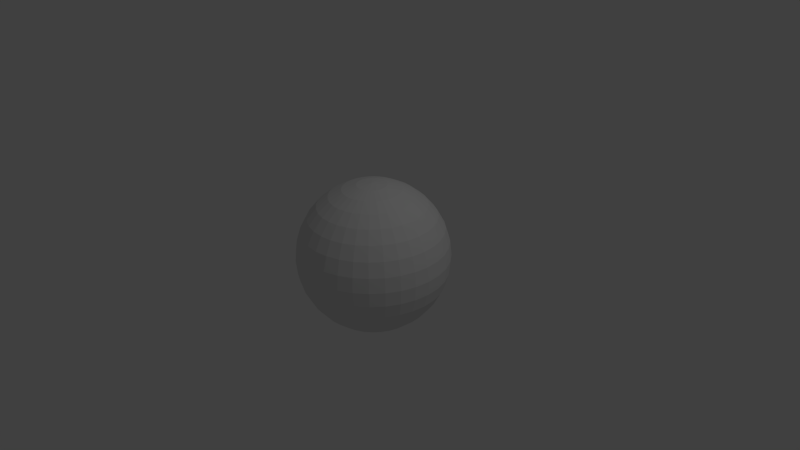 # Source: ball.blend  (saved by Blender 2.76.0; exported with 4.5.12 LTS)
import bpy
from mathutils import Matrix  # noqa: F401  (used for matrix-valued properties, if any)

bpy.ops.wm.read_factory_settings(use_empty=True)
scene = bpy.context.scene
scene.name = 'Scene'

# ---- collections
col_collection_1 = bpy.data.collections.new('Collection 1'); scene.collection.children.link(col_collection_1)

# ---- world
world_world = bpy.data.worlds.new('World'); scene.world = world_world
world_world.color = (0.05088, 0.05088, 0.05088)
world_world.use_sun_shadow = False
world_world.sun_shadow_jitter_overblur = 0.0
world_world.cycles.sampling_method = 'MANUAL'
world_world.cycles.sample_map_resolution = 256

# ---- cameras
cam_camera = bpy.data.cameras.new('Camera')
cam_camera.clip_end = 100.0
cam_camera.lens = 35.0
cam_camera.sensor_width = 32.0
cam_camera.sensor_height = 18.0
cam_camera.ortho_scale = 7.314
cam_camera.dof.focus_distance = 0.0
cam_camera.dof.aperture_fstop = 128.0

# ---- lights
light_lamp = bpy.data.lights.new('Lamp', 'POINT')
light_lamp.transmission_factor = 0.0
light_lamp.cutoff_distance = 30.0
light_lamp.energy = 100.0
light_lamp.shadow_buffer_clip_start = 1.001
light_lamp.shadow_soft_size = 0.1
light_lamp.shadow_maximum_resolution = 0.006
light_lamp.use_absolute_resolution = True
light_lamp.cycles.use_multiple_importance_sampling = False

# ---- meshes
me_sphere = bpy.data.meshes.new('Sphere')
me_sphere.from_pydata([(-0.1951, 0.0, 0.9808), (-0.3827, 0.0, 0.9239), (-0.5556, 0.0, 0.8315), (-0.7071, 0.0, 0.7071), (-0.8315, 0.0, 0.5556), (-0.9239, 0.0, 0.3827), (-0.9808, 0.0, 0.1951), (-1.0, 0.0, 7.55e-08), (-0.9808, 0.0, -0.1951), (-0.9239, 0.0, -0.3827), (-0.8315, 0.0, -0.5556), (-0.7071, 0.0, -0.7071), (-0.5556, 0.0, -0.8315), (-0.3827, 0.0, -0.9239), (-0.1951, 0.0, -0.9808), (3.258e-07, 0.0, -1.0), (-0.1913, 0.03806, 0.9808), (-0.3753, 0.07466, 0.9239), (-0.5449, 0.1084, 0.8315), (-0.6935, 0.1379, 0.7071), (-0.8155, 0.1622, 0.5556), (-0.9061, 0.1802, 0.3827), (-0.9619, 0.1913, 0.1951), (-0.9808, 0.1951, 7.55e-08), (-0.9619, 0.1913, -0.1951), (-0.9061, 0.1802, -0.3827), (-0.8155, 0.1622, -0.5556), (-0.6935, 0.1379, -0.7071), (-0.5449, 0.1084, -0.8315), (-0.3753, 0.07466, -0.9239), (-0.1913, 0.03806, -0.9808), (-0.1802, 0.07466, 0.9808), (-0.3536, 0.1464, 0.9239), (-0.5133, 0.2126, 0.8315), (-0.6533, 0.2706, 0.7071), (-0.7682, 0.3182, 0.5556), (-0.8536, 0.3536, 0.3827), (-0.9061, 0.3753, 0.1951), (-0.9239, 0.3827, 7.55e-08), (-0.9061, 0.3753, -0.1951), (-0.8536, 0.3536, -0.3827), (-0.7682, 0.3182, -0.5556), (-0.6533, 0.2706, -0.7071), (-0.5133, 0.2126, -0.8315), (-0.3536, 0.1464, -0.9239), (-0.1802, 0.07466, -0.9808), (-0.1622, 0.1084, 0.9808), (-0.3182, 0.2126, 0.9239), (-0.4619, 0.3087, 0.8315), (-0.5879, 0.3928, 0.7071), (-0.6913, 0.4619, 0.5556), (-0.7682, 0.5133, 0.3827), (-0.8155, 0.5449, 0.1951), (-0.8315, 0.5556, 7.55e-08), (-0.8155, 0.5449, -0.1951), (-0.7682, 0.5133, -0.3827), (-0.6913, 0.4619, -0.5556), (-0.5879, 0.3928, -0.7071), (-0.4619, 0.3087, -0.8315), (-0.3182, 0.2126, -0.9239), (-0.1622, 0.1084, -0.9808), (-0.1379, 0.1379, 0.9808), (-0.2706, 0.2706, 0.9239), (-0.3928, 0.3928, 0.8315), (-0.5, 0.5, 0.7071), (-0.5879, 0.5879, 0.5556), (-0.6533, 0.6533, 0.3827), (-0.6935, 0.6935, 0.1951), (-0.7071, 0.7071, 7.55e-08), (-0.6935, 0.6935, -0.1951), (-0.6533, 0.6533, -0.3827), (-0.5879, 0.5879, -0.5556), (-0.5, 0.5, -0.7071), (-0.3928, 0.3928, -0.8315), (-0.2706, 0.2706, -0.9239), (-0.1379, 0.1379, -0.9808), (-0.1084, 0.1622, 0.9808), (-0.2126, 0.3182, 0.9239), (-0.3087, 0.4619, 0.8315), (-0.3928, 0.5879, 0.7071), (-0.4619, 0.6913, 0.5556), (-0.5133, 0.7682, 0.3827), (-0.5449, 0.8155, 0.1951), (-0.5556, 0.8315, 7.55e-08), (-0.5449, 0.8155, -0.1951), (-0.5133, 0.7682, -0.3827), (-0.4619, 0.6913, -0.5556), (-0.3928, 0.5879, -0.7071), (-0.3087, 0.4619, -0.8315), (-0.2126, 0.3182, -0.9239), (-0.1084, 0.1622, -0.9808), (-0.07466, 0.1802, 0.9808), (-0.1464, 0.3536, 0.9239), (-0.2126, 0.5133, 0.8315), (-0.2706, 0.6533, 0.7071), (-0.3182, 0.7682, 0.5556), (-0.3536, 0.8536, 0.3827), (-0.3753, 0.9061, 0.1951), (-0.3827, 0.9239, 7.55e-08), (-0.3753, 0.9061, -0.1951), (-0.3536, 0.8536, -0.3827), (-0.3182, 0.7682, -0.5556), (-0.2706, 0.6533, -0.7071), (-0.2126, 0.5133, -0.8315), (-0.1464, 0.3536, -0.9239), (-0.07466, 0.1802, -0.9808), (-0.03806, 0.1913, 0.9808), (-0.07466, 0.3753, 0.9239), (-0.1084, 0.5449, 0.8315), (-0.1379, 0.6935, 0.7071), (-0.1622, 0.8155, 0.5556), (-0.1802, 0.9061, 0.3827), (-0.1913, 0.9619, 0.1951), (-0.1951, 0.9808, 7.55e-08), (-0.1913, 0.9619, -0.1951), (-0.1802, 0.9061, -0.3827), (-0.1622, 0.8155, -0.5556), (-0.1379, 0.6935, -0.7071), (-0.1084, 0.5449, -0.8315), (-0.07466, 0.3753, -0.9239), (-0.03806, 0.1913, -0.9808), (3.266e-07, 0.1951, 0.9808), (3.192e-07, 0.3827, 0.9239), (3.117e-07, 0.5556, 0.8315), (3.192e-07, 0.7071, 0.7071), (3.341e-07, 0.8315, 0.5556), (2.745e-07, 0.9239, 0.3827), (3.937e-07, 0.9808, 0.1951), (3.788e-07, 1.0, 7.55e-08), (3.937e-07, 0.9808, -0.1951), (2.298e-07, 0.9239, -0.3827), (3.341e-07, 0.8315, -0.5556), (3.192e-07, 0.7071, -0.7071), (3.415e-07, 0.5556, -0.8315), (3.043e-07, 0.3827, -0.9239), (3.08e-07, 0.1951, -0.9808), (0.03806, 0.1913, 0.9808), (0.07466, 0.3753, 0.9239), (0.1084, 0.5449, 0.8315), (0.138, 0.6935, 0.7071), (0.1622, 0.8155, 0.5556), (0.1802, 0.9061, 0.3827), (0.1913, 0.9619, 0.1951), (0.1951, 0.9808, 7.55e-08), (0.1913, 0.9619, -0.1951), (0.1802, 0.9061, -0.3827), (0.1622, 0.8155, -0.5556), (0.138, 0.6935, -0.7071), (0.1084, 0.5449, -0.8315), (0.07466, 0.3753, -0.9239), (0.03806, 0.1913, -0.9808), (0.07466, 0.1802, 0.9808), (0.1464, 0.3536, 0.9239), (0.2126, 0.5133, 0.8315), (0.2706, 0.6533, 0.7071), (0.3182, 0.7682, 0.5556), (0.3536, 0.8536, 0.3827), (0.3753, 0.9061, 0.1951), (0.3827, 0.9239, 7.55e-08), (0.3753, 0.9061, -0.1951), (0.3536, 0.8536, -0.3827), (0.3182, 0.7682, -0.5556), (0.2706, 0.6533, -0.7071), (0.2126, 0.5133, -0.8315), (0.1464, 0.3536, -0.9239), (0.07466, 0.1802, -0.9808), (0.1084, 0.1622, 0.9808), (0.2126, 0.3182, 0.9239), (0.3087, 0.4619, 0.8315), (0.3928, 0.5879, 0.7071), (0.4619, 0.6913, 0.5556), (0.5133, 0.7682, 0.3827), (0.5449, 0.8155, 0.1951), (0.5556, 0.8315, 7.55e-08), (0.5449, 0.8155, -0.1951), (0.5133, 0.7682, -0.3827), (0.4619, 0.6913, -0.5556), (0.3928, 0.5879, -0.7071), (0.3087, 0.4619, -0.8315), (0.2126, 0.3182, -0.9239), (0.1084, 0.1622, -0.9808), (0.138, 0.1379, 0.9808), (0.2706, 0.2706, 0.9239), (0.3928, 0.3928, 0.8315), (0.5, 0.5, 0.7071), (0.5879, 0.5879, 0.5556), (0.6533, 0.6533, 0.3827), (0.6935, 0.6935, 0.1951), (0.7071, 0.7071, 7.55e-08), (0.6935, 0.6935, -0.1951), (0.6533, 0.6533, -0.3827), (0.5879, 0.5879, -0.5556), (0.5, 0.5, -0.7071), (0.3928, 0.3928, -0.8315), (0.2706, 0.2706, -0.9239), (0.138, 0.1379, -0.9808), (0.1622, 0.1084, 0.9808), (0.3182, 0.2126, 0.9239), (0.4619, 0.3087, 0.8315), (0.5879, 0.3928, 0.7071), (0.6913, 0.4619, 0.5556), (0.7682, 0.5133, 0.3827), (0.8155, 0.5449, 0.1951), (0.8315, 0.5556, 7.55e-08), (0.8155, 0.5449, -0.1951), (0.7682, 0.5133, -0.3827), (0.6913, 0.4619, -0.5556), (0.5879, 0.3928, -0.7071), (0.4619, 0.3087, -0.8315), (0.3182, 0.2126, -0.9239), (0.1622, 0.1084, -0.9808), (0.1802, 0.07466, 0.9808), (0.3536, 0.1464, 0.9239), (0.5133, 0.2126, 0.8315), (0.6533, 0.2706, 0.7071), (0.7682, 0.3182, 0.5556), (0.8536, 0.3536, 0.3827), (0.9061, 0.3753, 0.1951), (0.9239, 0.3827, 7.55e-08), (0.9061, 0.3753, -0.1951), (0.8536, 0.3536, -0.3827), (0.7682, 0.3182, -0.5556), (0.6533, 0.2706, -0.7071), (0.5133, 0.2126, -0.8315), (0.3536, 0.1464, -0.9239), (0.1802, 0.07466, -0.9808), (0.1913, 0.03806, 0.9808), (0.3753, 0.07466, 0.9239), (0.5449, 0.1084, 0.8315), (0.6935, 0.1379, 0.7071), (0.8155, 0.1622, 0.5556), (0.9061, 0.1802, 0.3827), (0.9619, 0.1913, 0.1951), (0.9808, 0.1951, 7.55e-08), (0.9619, 0.1913, -0.1951), (0.9061, 0.1802, -0.3827), (0.8155, 0.1622, -0.5556), (0.6935, 0.1379, -0.7071), (0.5449, 0.1084, -0.8315), (0.3753, 0.07466, -0.9239), (0.1913, 0.03806, -0.9808), (0.1951, -7.212e-09, 0.9808), (0.3827, 4.122e-08, 0.9239), (0.5556, 2.632e-08, 0.8315), (0.7071, -2.584e-08, 0.7071), (0.8315, -8.544e-08, 0.5556), (0.9239, 6.357e-08, 0.3827), (0.9808, -8.544e-08, 0.1951), (1.0, -1.003e-07, 7.55e-08), (0.9808, -8.544e-08, -0.1951), (0.9239, 6.357e-08, -0.3827), (0.8315, -8.544e-08, -0.5556), (0.7071, -2.584e-08, -0.7071), (0.5556, -1.094e-08, -0.8315), (0.3827, 3.964e-09, -0.9239), (0.1951, 3.964e-09, -0.9808), (0.1913, -0.03806, 0.9808), (0.3753, -0.07466, 0.9239), (0.5449, -0.1084, 0.8315), (0.6935, -0.1379, 0.7071), (0.8155, -0.1622, 0.5556), (0.9061, -0.1802, 0.3827), (0.9619, -0.1913, 0.1951), (0.9808, -0.1951, 7.55e-08), (0.9619, -0.1913, -0.1951), (0.9061, -0.1802, -0.3827), (0.8155, -0.1622, -0.5556), (0.6935, -0.1379, -0.7071), (0.5449, -0.1084, -0.8315), (0.3753, -0.07466, -0.9239), (0.1913, -0.03806, -0.9808), (0.1802, -0.07466, 0.9808), (0.3536, -0.1464, 0.9239), (0.5133, -0.2126, 0.8315), (0.6533, -0.2706, 0.7071), (0.7682, -0.3182, 0.5556), (0.8536, -0.3536, 0.3827), (0.9061, -0.3753, 0.1951), (0.9239, -0.3827, 7.55e-08), (0.9061, -0.3753, -0.1951), (0.8536, -0.3536, -0.3827), (0.7682, -0.3182, -0.5556), (0.6533, -0.2706, -0.7071), (0.5133, -0.2126, -0.8315), (0.3536, -0.1464, -0.9239), (0.1802, -0.07466, -0.9808), (0.1622, -0.1084, 0.9808), (0.3182, -0.2126, 0.9239), (0.4619, -0.3087, 0.8315), (0.5879, -0.3928, 0.7071), (0.6913, -0.4619, 0.5556), (0.7682, -0.5133, 0.3827), (0.8155, -0.5449, 0.1951), (0.8315, -0.5556, 7.55e-08), (0.8155, -0.5449, -0.1951), (0.7682, -0.5133, -0.3827), (0.6913, -0.4619, -0.5556), (0.5879, -0.3928, -0.7071), (0.4619, -0.3087, -0.8315), (0.3182, -0.2126, -0.9239), (0.1622, -0.1084, -0.9808), (0.138, -0.1379, 0.9808), (0.2706, -0.2706, 0.9239), (0.3928, -0.3928, 0.8315), (0.5, -0.5, 0.7071), (0.5879, -0.5879, 0.5556), (0.6533, -0.6533, 0.3827), (0.6935, -0.6935, 0.1951), (0.7071, -0.7071, 7.55e-08), (0.6935, -0.6935, -0.1951), (0.6533, -0.6533, -0.3827), (0.5879, -0.5879, -0.5556), (0.5, -0.5, -0.7071), (0.3928, -0.3928, -0.8315), (0.2706, -0.2706, -0.9239), (0.1379, -0.1379, -0.9808), (0.1084, -0.1622, 0.9808), (0.2126, -0.3182, 0.9239), (0.3087, -0.4619, 0.8315), (0.3928, -0.5879, 0.7071), (0.4619, -0.6913, 0.5556), (0.5133, -0.7682, 0.3827), (0.5449, -0.8155, 0.1951), (0.5556, -0.8315, 7.55e-08), (0.5449, -0.8155, -0.1951), (0.5133, -0.7682, -0.3827), (0.4619, -0.6913, -0.5556), (0.3928, -0.5879, -0.7071), (0.3087, -0.4619, -0.8315), (0.2126, -0.3182, -0.9239), (0.1084, -0.1622, -0.9808), (0.07466, -0.1802, 0.9808), (0.1464, -0.3536, 0.9239), (0.2126, -0.5133, 0.8315), (0.2706, -0.6533, 0.7071), (0.3182, -0.7682, 0.5556), (0.3536, -0.8536, 0.3827), (0.3753, -0.9061, 0.1951), (0.3827, -0.9239, 7.55e-08), (0.3753, -0.9061, -0.1951), (0.3536, -0.8536, -0.3827), (0.3182, -0.7682, -0.5556), (0.2706, -0.6533, -0.7071), (0.2126, -0.5133, -0.8315), (0.1464, -0.3536, -0.9239), (0.07466, -0.1802, -0.9808), (0.03806, -0.1913, 0.9808), (0.07466, -0.3753, 0.9239), (0.1084, -0.5449, 0.8315), (0.1379, -0.6935, 0.7071), (0.1622, -0.8155, 0.5556), (0.1802, -0.9061, 0.3827), (0.1913, -0.9619, 0.1951), (0.1951, -0.9808, 7.55e-08), (0.1913, -0.9619, -0.1951), (0.1802, -0.9061, -0.3827), (0.1622, -0.8155, -0.5556), (0.1379, -0.6935, -0.7071), (0.1084, -0.5449, -0.8315), (0.07466, -0.3753, -0.9239), (0.03806, -0.1913, -0.9808), (3.117e-07, -0.1951, 0.9808), (2.819e-07, -0.3827, 0.9239), (2.819e-07, -0.5556, 0.8315), (1.851e-07, -0.7071, 0.7071), (1.404e-07, -0.8315, 0.5556), (3.192e-07, -0.9239, 0.3827), (9.567e-08, -0.9808, 0.1951), (1.404e-07, -1.0, 7.55e-08), (9.567e-08, -0.9808, -0.1951), (3.192e-07, -0.9239, -0.3827), (1.404e-07, -0.8315, -0.5556), (1.851e-07, -0.7071, -0.7071), (2.596e-07, -0.5556, -0.8315), (2.521e-07, -0.3827, -0.9239), (3.155e-07, -0.1951, -0.9808), (-0.03806, -0.1913, 0.9808), (-0.07466, -0.3753, 0.9239), (-0.1084, -0.5449, 0.8315), (-0.1379, -0.6935, 0.7071), (-0.1622, -0.8155, 0.5556), (-0.1802, -0.9061, 0.3827), (-0.1913, -0.9619, 0.1951), (-0.1951, -0.9808, 7.55e-08), (-0.1913, -0.9619, -0.1951), (-0.1802, -0.9061, -0.3827), (-0.1622, -0.8155, -0.5556), (-0.1379, -0.6935, -0.7071), (-0.1084, -0.5449, -0.8315), (-0.07466, -0.3753, -0.9239), (-0.03806, -0.1913, -0.9808), (2.011e-07, -3.01e-07, 1.0), (-0.07466, -0.1802, 0.9808), (-0.1464, -0.3536, 0.9239), (-0.2126, -0.5133, 0.8315), (-0.2706, -0.6533, 0.7071), (-0.3182, -0.7682, 0.5556), (-0.3536, -0.8536, 0.3827), (-0.3753, -0.9061, 0.1951), (-0.3827, -0.9239, 7.55e-08), (-0.3753, -0.9061, -0.1951), (-0.3536, -0.8536, -0.3827), (-0.3182, -0.7682, -0.5556), (-0.2706, -0.6533, -0.7071), (-0.2126, -0.5133, -0.8315), (-0.1464, -0.3536, -0.9239), (-0.07466, -0.1802, -0.9808), (-0.1084, -0.1622, 0.9808), (-0.2126, -0.3182, 0.9239), (-0.3087, -0.4619, 0.8315), (-0.3928, -0.5879, 0.7071), (-0.4619, -0.6913, 0.5556), (-0.5133, -0.7682, 0.3827), (-0.5449, -0.8155, 0.1951), (-0.5556, -0.8315, 7.55e-08), (-0.5449, -0.8155, -0.1951), (-0.5133, -0.7682, -0.3827), (-0.4619, -0.6913, -0.5556), (-0.3928, -0.5879, -0.7071), (-0.3087, -0.4619, -0.8315), (-0.2126, -0.3182, -0.9239), (-0.1084, -0.1622, -0.9808), (-0.1379, -0.1379, 0.9808), (-0.2706, -0.2706, 0.9239), (-0.3928, -0.3928, 0.8315), (-0.5, -0.5, 0.7071), (-0.5879, -0.5879, 0.5556), (-0.6533, -0.6533, 0.3827), (-0.6935, -0.6935, 0.1951), (-0.7071, -0.7071, 7.55e-08), (-0.6935, -0.6935, -0.1951), (-0.6533, -0.6533, -0.3827), (-0.5879, -0.5879, -0.5556), (-0.5, -0.5, -0.7071), (-0.3928, -0.3928, -0.8315), (-0.2706, -0.2706, -0.9239), (-0.1379, -0.1379, -0.9808), (-0.1622, -0.1084, 0.9808), (-0.3182, -0.2126, 0.9239), (-0.4619, -0.3087, 0.8315), (-0.5879, -0.3928, 0.7071), (-0.6913, -0.4619, 0.5556), (-0.7682, -0.5133, 0.3827), (-0.8155, -0.5449, 0.1951), (-0.8315, -0.5556, 7.55e-08), (-0.8155, -0.5449, -0.1951), (-0.7682, -0.5133, -0.3827), (-0.6913, -0.4619, -0.5556), (-0.5879, -0.3928, -0.7071), (-0.4619, -0.3087, -0.8315), (-0.3182, -0.2126, -0.9239), (-0.1622, -0.1084, -0.9808), (-0.1802, -0.07466, 0.9808), (-0.3536, -0.1464, 0.9239), (-0.5133, -0.2126, 0.8315), (-0.6533, -0.2706, 0.7071), (-0.7682, -0.3182, 0.5556), (-0.8536, -0.3536, 0.3827), (-0.9061, -0.3753, 0.1951), (-0.9239, -0.3827, 7.55e-08), (-0.9061, -0.3753, -0.1951), (-0.8536, -0.3536, -0.3827), (-0.7682, -0.3182, -0.5556), (-0.6533, -0.2706, -0.7071), (-0.5133, -0.2126, -0.8315), (-0.3536, -0.1464, -0.9239), (-0.1802, -0.07466, -0.9808), (-0.1913, -0.03806, 0.9808), (-0.3753, -0.07466, 0.9239), (-0.5449, -0.1084, 0.8315), (-0.6935, -0.1379, 0.7071), (-0.8155, -0.1622, 0.5556), (-0.9061, -0.1802, 0.3827), (-0.9619, -0.1913, 0.1951), (-0.9808, -0.1951, 7.55e-08), (-0.9619, -0.1913, -0.1951), (-0.9061, -0.1802, -0.3827), (-0.8155, -0.1622, -0.5556), (-0.6935, -0.1379, -0.7071), (-0.5449, -0.1084, -0.8315), (-0.3753, -0.07466, -0.9239), (-0.1913, -0.03806, -0.9808)], [], [(12, 11, 27, 28), (5, 4, 20, 21), (13, 12, 28, 29), (6, 5, 21, 22), (14, 13, 29, 30), (7, 6, 22, 23), (8, 7, 23, 24), (1, 0, 16, 17), (9, 8, 24, 25), (2, 1, 17, 18), (10, 9, 25, 26), (3, 2, 18, 19), (11, 10, 26, 27), (4, 3, 19, 20), (27, 26, 41, 42), (20, 19, 34, 35), (28, 27, 42, 43), (21, 20, 35, 36), (29, 28, 43, 44), (22, 21, 36, 37), (30, 29, 44, 45), (23, 22, 37, 38), (24, 23, 38, 39), (17, 16, 31, 32), (25, 24, 39, 40), (18, 17, 32, 33), (26, 25, 40, 41), (19, 18, 33, 34), (39, 38, 53, 54), (32, 31, 46, 47), (40, 39, 54, 55), (33, 32, 47, 48), (41, 40, 55, 56), (34, 33, 48, 49), (42, 41, 56, 57), (35, 34, 49, 50), (43, 42, 57, 58), (36, 35, 50, 51), (44, 43, 58, 59), (37, 36, 51, 52), (45, 44, 59, 60), (38, 37, 52, 53), (50, 49, 64, 65), (58, 57, 72, 73), (51, 50, 65, 66), (59, 58, 73, 74), (52, 51, 66, 67), (60, 59, 74, 75), (53, 52, 67, 68), (54, 53, 68, 69), (47, 46, 61, 62), (55, 54, 69, 70), (48, 47, 62, 63), (56, 55, 70, 71), (49, 48, 63, 64), (57, 56, 71, 72), (69, 68, 83, 84), (62, 61, 76, 77), (70, 69, 84, 85), (63, 62, 77, 78), (71, 70, 85, 86), (64, 63, 78, 79), (72, 71, 86, 87), (65, 64, 79, 80), (73, 72, 87, 88), (66, 65, 80, 81), (74, 73, 88, 89), (67, 66, 81, 82), (75, 74, 89, 90), (68, 67, 82, 83), (88, 87, 102, 103), (81, 80, 95, 96), (89, 88, 103, 104), (82, 81, 96, 97), (90, 89, 104, 105), (83, 82, 97, 98), (84, 83, 98, 99), (77, 76, 91, 92), (85, 84, 99, 100), (78, 77, 92, 93), (86, 85, 100, 101), (79, 78, 93, 94), (87, 86, 101, 102), (80, 79, 94, 95), (92, 91, 106, 107), (100, 99, 114, 115), (93, 92, 107, 108), (101, 100, 115, 116), (94, 93, 108, 109), (102, 101, 116, 117), (95, 94, 109, 110), (103, 102, 117, 118), (96, 95, 110, 111), (104, 103, 118, 119), (97, 96, 111, 112), (105, 104, 119, 120), (98, 97, 112, 113), (99, 98, 113, 114), (111, 110, 125, 126), (119, 118, 133, 134), (112, 111, 126, 127), (120, 119, 134, 135), (113, 112, 127, 128), (114, 113, 128, 129), (107, 106, 121, 122), (115, 114, 129, 130), (108, 107, 122, 123), (116, 115, 130, 131), (109, 108, 123, 124), (117, 116, 131, 132), (110, 109, 124, 125), (118, 117, 132, 133), (130, 129, 144, 145), (123, 122, 137, 138), (131, 130, 145, 146), (124, 123, 138, 139), (132, 131, 146, 147), (125, 124, 139, 140), (133, 132, 147, 148), (126, 125, 140, 141), (134, 133, 148, 149), (127, 126, 141, 142), (135, 134, 149, 150), (128, 127, 142, 143), (129, 128, 143, 144), (122, 121, 136, 137), (149, 148, 163, 164), (142, 141, 156, 157), (150, 149, 164, 165), (143, 142, 157, 158), (144, 143, 158, 159), (137, 136, 151, 152), (145, 144, 159, 160), (138, 137, 152, 153), (146, 145, 160, 161), (139, 138, 153, 154), (147, 146, 161, 162), (140, 139, 154, 155), (148, 147, 162, 163), (141, 140, 155, 156), (161, 160, 175, 176), (154, 153, 168, 169), (162, 161, 176, 177), (155, 154, 169, 170), (163, 162, 177, 178), (156, 155, 170, 171), (164, 163, 178, 179), (157, 156, 171, 172), (165, 164, 179, 180), (158, 157, 172, 173), (159, 158, 173, 174), (152, 151, 166, 167), (160, 159, 174, 175), (153, 152, 167, 168), (180, 179, 194, 195), (173, 172, 187, 188), (174, 173, 188, 189), (167, 166, 181, 182), (175, 174, 189, 190), (168, 167, 182, 183), (176, 175, 190, 191), (169, 168, 183, 184), (177, 176, 191, 192), (170, 169, 184, 185), (178, 177, 192, 193), (171, 170, 185, 186), (179, 178, 193, 194), (172, 171, 186, 187), (184, 183, 198, 199), (192, 191, 206, 207), (185, 184, 199, 200), (193, 192, 207, 208), (186, 185, 200, 201), (194, 193, 208, 209), (187, 186, 201, 202), (195, 194, 209, 210), (188, 187, 202, 203), (189, 188, 203, 204), (182, 181, 196, 197), (190, 189, 204, 205), (183, 182, 197, 198), (191, 190, 205, 206), (203, 202, 217, 218), (204, 203, 218, 219), (197, 196, 211, 212), (205, 204, 219, 220), (198, 197, 212, 213), (206, 205, 220, 221), (199, 198, 213, 214), (207, 206, 221, 222), (200, 199, 214, 215), (208, 207, 222, 223), (201, 200, 215, 216), (209, 208, 223, 224), (202, 201, 216, 217), (210, 209, 224, 225), (222, 221, 236, 237), (215, 214, 229, 230), (223, 222, 237, 238), (216, 215, 230, 231), (224, 223, 238, 239), (217, 216, 231, 232), (225, 224, 239, 240), (218, 217, 232, 233), (219, 218, 233, 234), (212, 211, 226, 227), (220, 219, 234, 235), (213, 212, 227, 228), (221, 220, 235, 236), (214, 213, 228, 229), (234, 233, 248, 249), (227, 226, 241, 242), (235, 234, 249, 250), (228, 227, 242, 243), (236, 235, 250, 251), (229, 228, 243, 244), (237, 236, 251, 252), (230, 229, 244, 245), (238, 237, 252, 253), (231, 230, 245, 246), (239, 238, 253, 254), (232, 231, 246, 247), (240, 239, 254, 255), (233, 232, 247, 248), (245, 244, 259, 260), (253, 252, 267, 268), (246, 245, 260, 261), (254, 253, 268, 269), (247, 246, 261, 262), (255, 254, 269, 270), (248, 247, 262, 263), (249, 248, 263, 264), (242, 241, 256, 257), (250, 249, 264, 265), (243, 242, 257, 258), (251, 250, 265, 266), (244, 243, 258, 259), (252, 251, 266, 267), (264, 263, 278, 279), (257, 256, 271, 272), (265, 264, 279, 280), (258, 257, 272, 273), (266, 265, 280, 281), (259, 258, 273, 274), (267, 266, 281, 282), (260, 259, 274, 275), (268, 267, 282, 283), (261, 260, 275, 276), (269, 268, 283, 284), (262, 261, 276, 277), (270, 269, 284, 285), (263, 262, 277, 278), (283, 282, 297, 298), (276, 275, 290, 291), (284, 283, 298, 299), (277, 276, 291, 292), (285, 284, 299, 300), (278, 277, 292, 293), (279, 278, 293, 294), (272, 271, 286, 287), (280, 279, 294, 295), (273, 272, 287, 288), (281, 280, 295, 296), (274, 273, 288, 289), (282, 281, 296, 297), (275, 274, 289, 290), (295, 294, 309, 310), (288, 287, 302, 303), (296, 295, 310, 311), (289, 288, 303, 304), (297, 296, 311, 312), (290, 289, 304, 305), (298, 297, 312, 313), (291, 290, 305, 306), (299, 298, 313, 314), (292, 291, 306, 307), (300, 299, 314, 315), (293, 292, 307, 308), (294, 293, 308, 309), (287, 286, 301, 302), (314, 313, 328, 329), (307, 306, 321, 322), (315, 314, 329, 330), (308, 307, 322, 323), (309, 308, 323, 324), (302, 301, 316, 317), (310, 309, 324, 325), (303, 302, 317, 318), (311, 310, 325, 326), (304, 303, 318, 319), (312, 311, 326, 327), (305, 304, 319, 320), (313, 312, 327, 328), (306, 305, 320, 321), (318, 317, 332, 333), (326, 325, 340, 341), (319, 318, 333, 334), (327, 326, 341, 342), (320, 319, 334, 335), (328, 327, 342, 343), (321, 320, 335, 336), (329, 328, 343, 344), (322, 321, 336, 337), (330, 329, 344, 345), (323, 322, 337, 338), (324, 323, 338, 339), (317, 316, 331, 332), (325, 324, 339, 340), (337, 336, 351, 352), (345, 344, 359, 360), (338, 337, 352, 353), (339, 338, 353, 354), (332, 331, 346, 347), (340, 339, 354, 355), (333, 332, 347, 348), (341, 340, 355, 356), (334, 333, 348, 349), (342, 341, 356, 357), (335, 334, 349, 350), (343, 342, 357, 358), (336, 335, 350, 351), (344, 343, 358, 359), (356, 355, 370, 371), (349, 348, 363, 364), (357, 356, 371, 372), (350, 349, 364, 365), (358, 357, 372, 373), (351, 350, 365, 366), (359, 358, 373, 374), (352, 351, 366, 367), (360, 359, 374, 375), (353, 352, 367, 368), (354, 353, 368, 369), (347, 346, 361, 362), (355, 354, 369, 370), (348, 347, 362, 363), (375, 374, 389, 390), (368, 367, 382, 383), (369, 368, 383, 384), (362, 361, 376, 377), (370, 369, 384, 385), (363, 362, 377, 378), (371, 370, 385, 386), (364, 363, 378, 379), (372, 371, 386, 387), (365, 364, 379, 380), (373, 372, 387, 388), (366, 365, 380, 381), (374, 373, 388, 389), (367, 366, 381, 382), (379, 378, 394, 395), (387, 386, 402, 403), (380, 379, 395, 396), (388, 387, 403, 404), (381, 380, 396, 397), (389, 388, 404, 405), (382, 381, 397, 398), (390, 389, 405, 406), (383, 382, 398, 399), (384, 383, 399, 400), (377, 376, 392, 393), (385, 384, 400, 401), (378, 377, 393, 394), (386, 385, 401, 402), (399, 398, 413, 414), (400, 399, 414, 415), (393, 392, 407, 408), (401, 400, 415, 416), (394, 393, 408, 409), (402, 401, 416, 417), (395, 394, 409, 410), (403, 402, 417, 418), (396, 395, 410, 411), (404, 403, 418, 419), (397, 396, 411, 412), (405, 404, 419, 420), (398, 397, 412, 413), (406, 405, 420, 421), (418, 417, 432, 433), (411, 410, 425, 426), (419, 418, 433, 434), (412, 411, 426, 427), (420, 419, 434, 435), (413, 412, 427, 428), (421, 420, 435, 436), (414, 413, 428, 429), (415, 414, 429, 430), (408, 407, 422, 423), (416, 415, 430, 431), (409, 408, 423, 424), (417, 416, 431, 432), (410, 409, 424, 425), (430, 429, 444, 445), (423, 422, 437, 438), (431, 430, 445, 446), (424, 423, 438, 439), (432, 431, 446, 447), (425, 424, 439, 440), (433, 432, 447, 448), (426, 425, 440, 441), (434, 433, 448, 449), (427, 426, 441, 442), (435, 434, 449, 450), (428, 427, 442, 443), (436, 435, 450, 451), (429, 428, 443, 444), (449, 448, 463, 464), (442, 441, 456, 457), (450, 449, 464, 465), (443, 442, 457, 458), (451, 450, 465, 466), (444, 443, 458, 459), (445, 444, 459, 460), (438, 437, 452, 453), (446, 445, 460, 461), (439, 438, 453, 454), (447, 446, 461, 462), (440, 439, 454, 455), (448, 447, 462, 463), (441, 440, 455, 456), (453, 452, 467, 468), (461, 460, 475, 476), (454, 453, 468, 469), (462, 461, 476, 477), (455, 454, 469, 470), (463, 462, 477, 478), (456, 455, 470, 471), (464, 463, 478, 479), (457, 456, 471, 472), (465, 464, 479, 480), (458, 457, 472, 473), (466, 465, 480, 481), (459, 458, 473, 474), (460, 459, 474, 475), (0, 391, 16), (15, 14, 30), (16, 391, 31), (15, 30, 45), (31, 391, 46), (15, 45, 60), (46, 391, 61), (15, 60, 75), (61, 391, 76), (15, 75, 90), (76, 391, 91), (15, 90, 105), (91, 391, 106), (15, 105, 120), (106, 391, 121), (15, 120, 135), (121, 391, 136), (15, 135, 150), (136, 391, 151), (15, 150, 165), (151, 391, 166), (15, 165, 180), (166, 391, 181), (15, 180, 195), (181, 391, 196), (15, 195, 210), (196, 391, 211), (15, 210, 225), (211, 391, 226), (15, 225, 240), (226, 391, 241), (15, 240, 255), (241, 391, 256), (15, 255, 270), (256, 391, 271), (15, 270, 285), (271, 391, 286), (15, 285, 300), (286, 391, 301), (15, 300, 315), (301, 391, 316), (15, 315, 330), (316, 391, 331), (15, 330, 345), (331, 391, 346), (15, 345, 360), (346, 391, 361), (15, 360, 375), (361, 391, 376), (15, 375, 390), (376, 391, 392), (15, 390, 406), (392, 391, 407), (15, 406, 421), (407, 391, 422), (15, 421, 436), (15, 436, 451), (422, 391, 437), (437, 391, 452), (15, 451, 466), (452, 391, 467), (15, 466, 481), (472, 471, 4, 5), (480, 479, 12, 13), (473, 472, 5, 6), (481, 480, 13, 14), (474, 473, 6, 7), (467, 391, 0), (15, 481, 14), (475, 474, 7, 8), (468, 467, 0, 1), (476, 475, 8, 9), (469, 468, 1, 2), (477, 476, 9, 10), (470, 469, 2, 3), (478, 477, 10, 11), (471, 470, 3, 4), (479, 478, 11, 12)])
_uv = me_sphere.uv_layers.new(name='UVMap')
_uv.uv.foreach_set('vector', [0.2373, 0.2924, 0.2009, 0.29, 0.2061, 0.2732, 0.241, 0.28, 0.5491, 0.7967, 0.5067, 0.7885, 0.5132, 0.7666, 0.5571, 0.7693, 0.2715, 0.2945, 0.2373, 0.2924, 0.241, 0.28, 0.274, 0.2864, 0.597, 0.8058, 0.5491, 0.7967, 0.5571, 0.7693, 0.6071, 0.7725, 0.3046, 0.2965, 0.2715, 0.2945, 0.274, 0.2864, 0.3058, 0.2924, 0.6541, 0.8166, 0.597, 0.8058, 0.6071, 0.7725, 0.6662, 0.7762, 0.06615, 0.2811, 0.005907, 0.277, 0.01916, 0.2358, 0.07685, 0.2474, 0.3999, 0.768, 0.3677, 0.7619, 0.3689, 0.7578, 0.4023, 0.7598, 0.117, 0.2845, 0.06615, 0.2811, 0.07685, 0.2474, 0.1255, 0.2572, 0.4332, 0.7744, 0.3999, 0.768, 0.4023, 0.7598, 0.4369, 0.7618, 0.1613, 0.2875, 0.117, 0.2845, 0.1255, 0.2572, 0.168, 0.2656, 0.4685, 0.7812, 0.4332, 0.7744, 0.4369, 0.7618, 0.4735, 0.7641, 0.2009, 0.29, 0.1613, 0.2875, 0.168, 0.2656, 0.2061, 0.2732, 0.5067, 0.7885, 0.4685, 0.7812, 0.4735, 0.7641, 0.5132, 0.7666, 0.2061, 0.2732, 0.168, 0.2656, 0.1813, 0.2451, 0.2163, 0.2572, 0.5132, 0.7666, 0.4735, 0.7641, 0.4733, 0.7467, 0.5129, 0.7442, 0.241, 0.28, 0.2061, 0.2732, 0.2163, 0.2572, 0.2485, 0.2683, 0.5571, 0.7693, 0.5132, 0.7666, 0.5129, 0.7442, 0.5569, 0.7415, 0.274, 0.2864, 0.241, 0.28, 0.2485, 0.2683, 0.2789, 0.2787, 0.6071, 0.7725, 0.5571, 0.7693, 0.5569, 0.7415, 0.6071, 0.7385, 0.3058, 0.2924, 0.274, 0.2864, 0.2789, 0.2787, 0.3082, 0.2886, 0.6662, 0.7762, 0.6071, 0.7725, 0.6071, 0.7385, 0.6662, 0.7349, 0.07685, 0.2474, 0.01916, 0.2358, 0.04485, 0.1971, 0.09771, 0.2157, 0.4023, 0.7598, 0.3689, 0.7578, 0.3688, 0.7536, 0.4022, 0.7514, 0.1255, 0.2572, 0.07685, 0.2474, 0.09771, 0.2157, 0.1424, 0.2314, 0.4369, 0.7618, 0.4023, 0.7598, 0.4022, 0.7514, 0.4367, 0.7491, 0.168, 0.2656, 0.1255, 0.2572, 0.1424, 0.2314, 0.1813, 0.2451, 0.4735, 0.7641, 0.4369, 0.7618, 0.4367, 0.7491, 0.4733, 0.7467, 0.09771, 0.2157, 0.04485, 0.1971, 0.08183, 0.1625, 0.1278, 0.1874, 0.4022, 0.7514, 0.3688, 0.7536, 0.3675, 0.7495, 0.3995, 0.7431, 0.1424, 0.2314, 0.09771, 0.2157, 0.1278, 0.1874, 0.1667, 0.2084, 0.4367, 0.7491, 0.4022, 0.7514, 0.3995, 0.7431, 0.4327, 0.7366, 0.1813, 0.2451, 0.1424, 0.2314, 0.1667, 0.2084, 0.2007, 0.2266, 0.4733, 0.7467, 0.4367, 0.7491, 0.4327, 0.7366, 0.4679, 0.7297, 0.2163, 0.2572, 0.1813, 0.2451, 0.2007, 0.2266, 0.2312, 0.2429, 0.5129, 0.7442, 0.4733, 0.7467, 0.4679, 0.7297, 0.506, 0.7224, 0.2485, 0.2683, 0.2163, 0.2572, 0.2312, 0.2429, 0.2594, 0.2578, 0.5569, 0.7415, 0.5129, 0.7442, 0.506, 0.7224, 0.5484, 0.7143, 0.2789, 0.2787, 0.2485, 0.2683, 0.2594, 0.2578, 0.286, 0.2718, 0.6071, 0.7385, 0.5569, 0.7415, 0.5484, 0.7143, 0.5968, 0.7051, 0.3082, 0.2886, 0.2789, 0.2787, 0.286, 0.2718, 0.3117, 0.2852, 0.6662, 0.7349, 0.6071, 0.7385, 0.5968, 0.7051, 0.6539, 0.6942, 0.506, 0.7224, 0.4679, 0.7297, 0.4574, 0.7137, 0.4927, 0.7017, 0.2594, 0.2578, 0.2312, 0.2429, 0.2502, 0.2307, 0.2733, 0.2489, 0.5484, 0.7143, 0.506, 0.7224, 0.4927, 0.7017, 0.5319, 0.6885, 0.286, 0.2718, 0.2594, 0.2578, 0.2733, 0.2489, 0.2951, 0.2659, 0.5968, 0.7051, 0.5484, 0.7143, 0.5319, 0.6885, 0.5767, 0.6735, 0.3117, 0.2852, 0.286, 0.2718, 0.2951, 0.2659, 0.3162, 0.2823, 0.6539, 0.6942, 0.5968, 0.7051, 0.5767, 0.6735, 0.6296, 0.6557, 0.1278, 0.1874, 0.08183, 0.1625, 0.1286, 0.1334, 0.166, 0.1634, 0.3995, 0.7431, 0.3675, 0.7495, 0.3649, 0.7457, 0.3944, 0.7354, 0.1667, 0.2084, 0.1278, 0.1874, 0.166, 0.1634, 0.1976, 0.1888, 0.4327, 0.7366, 0.3995, 0.7431, 0.3944, 0.7354, 0.425, 0.7248, 0.2007, 0.2266, 0.1667, 0.2084, 0.1976, 0.1888, 0.2253, 0.211, 0.4679, 0.7297, 0.4327, 0.7366, 0.425, 0.7248, 0.4574, 0.7137, 0.2312, 0.2429, 0.2007, 0.2266, 0.2253, 0.211, 0.2502, 0.2307, 0.166, 0.1634, 0.1286, 0.1334, 0.1832, 0.1107, 0.2106, 0.1447, 0.3944, 0.7354, 0.3649, 0.7457, 0.3613, 0.7422, 0.3871, 0.7285, 0.1976, 0.1888, 0.166, 0.1634, 0.2106, 0.1447, 0.2338, 0.1736, 0.425, 0.7248, 0.3944, 0.7354, 0.3871, 0.7285, 0.4139, 0.7143, 0.2253, 0.211, 0.1976, 0.1888, 0.2338, 0.1736, 0.2542, 0.1987, 0.4574, 0.7137, 0.425, 0.7248, 0.4139, 0.7143, 0.4424, 0.6993, 0.2502, 0.2307, 0.2253, 0.211, 0.2542, 0.1987, 0.2725, 0.2212, 0.4927, 0.7017, 0.4574, 0.7137, 0.4424, 0.6993, 0.4733, 0.6832, 0.2733, 0.2489, 0.2502, 0.2307, 0.2725, 0.2212, 0.2896, 0.2419, 0.5319, 0.6885, 0.4927, 0.7017, 0.4733, 0.6832, 0.5079, 0.6653, 0.2951, 0.2659, 0.2733, 0.2489, 0.2896, 0.2419, 0.3058, 0.2613, 0.5767, 0.6735, 0.5319, 0.6885, 0.5079, 0.6653, 0.5474, 0.6449, 0.3162, 0.2823, 0.2951, 0.2659, 0.3058, 0.2613, 0.3215, 0.28, 0.6296, 0.6557, 0.5767, 0.6735, 0.5474, 0.6449, 0.5941, 0.6209, 0.2896, 0.2419, 0.2725, 0.2212, 0.2973, 0.2146, 0.3077, 0.237, 0.5079, 0.6653, 0.4733, 0.6832, 0.4488, 0.6673, 0.4773, 0.6454, 0.3058, 0.2613, 0.2896, 0.2419, 0.3077, 0.237, 0.3177, 0.2581, 0.5474, 0.6449, 0.5079, 0.6653, 0.4773, 0.6454, 0.51, 0.6205, 0.3215, 0.28, 0.3058, 0.2613, 0.3177, 0.2581, 0.3275, 0.2784, 0.5941, 0.6209, 0.5474, 0.6449, 0.51, 0.6205, 0.5487, 0.591, 0.2106, 0.1447, 0.1832, 0.1107, 0.2435, 0.09528, 0.26, 0.132, 0.3871, 0.7285, 0.3613, 0.7422, 0.3566, 0.7393, 0.3778, 0.7226, 0.2338, 0.1736, 0.2106, 0.1447, 0.26, 0.132, 0.2739, 0.1632, 0.4139, 0.7143, 0.3871, 0.7285, 0.3778, 0.7226, 0.3998, 0.7053, 0.2542, 0.1987, 0.2338, 0.1736, 0.2739, 0.1632, 0.2862, 0.1903, 0.4424, 0.6993, 0.4139, 0.7143, 0.3998, 0.7053, 0.4232, 0.687, 0.2725, 0.2212, 0.2542, 0.1987, 0.2862, 0.1903, 0.2973, 0.2146, 0.4733, 0.6832, 0.4424, 0.6993, 0.4232, 0.687, 0.4488, 0.6673, 0.3778, 0.7226, 0.3566, 0.7393, 0.3512, 0.737, 0.3668, 0.7179, 0.2739, 0.1632, 0.26, 0.132, 0.3122, 0.1258, 0.3164, 0.158, 0.3998, 0.7053, 0.3778, 0.7226, 0.3668, 0.7179, 0.3832, 0.6982, 0.2862, 0.1903, 0.2739, 0.1632, 0.3164, 0.158, 0.3201, 0.1861, 0.4232, 0.687, 0.3998, 0.7053, 0.3832, 0.6982, 0.4007, 0.6774, 0.2973, 0.2146, 0.2862, 0.1903, 0.3201, 0.1861, 0.3236, 0.2113, 0.4488, 0.6673, 0.4232, 0.687, 0.4007, 0.6774, 0.4198, 0.6548, 0.3077, 0.237, 0.2973, 0.2146, 0.3236, 0.2113, 0.327, 0.2345, 0.4773, 0.6454, 0.4488, 0.6673, 0.4198, 0.6548, 0.4413, 0.6298, 0.3177, 0.2581, 0.3077, 0.237, 0.327, 0.2345, 0.3304, 0.2564, 0.51, 0.6205, 0.4773, 0.6454, 0.4413, 0.6298, 0.4659, 0.6011, 0.3275, 0.2784, 0.3177, 0.2581, 0.3304, 0.2564, 0.3337, 0.2775, 0.5487, 0.591, 0.51, 0.6205, 0.4659, 0.6011, 0.495, 0.5673, 0.26, 0.132, 0.2435, 0.09528, 0.3072, 0.08773, 0.3122, 0.1258, 0.4413, 0.6298, 0.4198, 0.6548, 0.3876, 0.6462, 0.4011, 0.6189, 0.3304, 0.2564, 0.327, 0.2345, 0.3467, 0.2345, 0.3433, 0.2564, 0.4659, 0.6011, 0.4413, 0.6298, 0.4011, 0.6189, 0.4166, 0.5876, 0.3337, 0.2775, 0.3304, 0.2564, 0.3433, 0.2564, 0.3402, 0.2775, 0.495, 0.5673, 0.4659, 0.6011, 0.4166, 0.5876, 0.435, 0.5508, 0.3122, 0.1258, 0.3072, 0.08773, 0.3719, 0.08828, 0.3652, 0.1261, 0.3668, 0.7179, 0.3512, 0.737, 0.3451, 0.7355, 0.3547, 0.7148, 0.3164, 0.158, 0.3122, 0.1258, 0.3652, 0.1261, 0.3595, 0.1582, 0.3832, 0.6982, 0.3668, 0.7179, 0.3547, 0.7148, 0.3648, 0.6934, 0.3201, 0.1861, 0.3164, 0.158, 0.3595, 0.1582, 0.3547, 0.1862, 0.4007, 0.6774, 0.3832, 0.6982, 0.3648, 0.6934, 0.3757, 0.6707, 0.3236, 0.2113, 0.3201, 0.1861, 0.3547, 0.1862, 0.3504, 0.2113, 0.4198, 0.6548, 0.4007, 0.6774, 0.3757, 0.6707, 0.3876, 0.6462, 0.327, 0.2345, 0.3236, 0.2113, 0.3504, 0.2113, 0.3467, 0.2345, 0.3595, 0.1582, 0.3652, 0.1261, 0.417, 0.1331, 0.4017, 0.1637, 0.3648, 0.6934, 0.3547, 0.7148, 0.3419, 0.7132, 0.3453, 0.6909, 0.3547, 0.1862, 0.3595, 0.1582, 0.4017, 0.1637, 0.3885, 0.1905, 0.3757, 0.6707, 0.3648, 0.6934, 0.3453, 0.6909, 0.3491, 0.6673, 0.3504, 0.2113, 0.3547, 0.1862, 0.3885, 0.1905, 0.3767, 0.2147, 0.3876, 0.6462, 0.3757, 0.6707, 0.3491, 0.6673, 0.3534, 0.6417, 0.3467, 0.2345, 0.3504, 0.2113, 0.3767, 0.2147, 0.3659, 0.2369, 0.4011, 0.6189, 0.3876, 0.6462, 0.3534, 0.6417, 0.3583, 0.6132, 0.3433, 0.2564, 0.3467, 0.2345, 0.3659, 0.2369, 0.3559, 0.258, 0.4166, 0.5876, 0.4011, 0.6189, 0.3583, 0.6132, 0.3641, 0.5806, 0.3402, 0.2775, 0.3433, 0.2564, 0.3559, 0.258, 0.3465, 0.2783, 0.435, 0.5508, 0.4166, 0.5876, 0.3641, 0.5806, 0.371, 0.542, 0.3652, 0.1261, 0.3719, 0.08828, 0.435, 0.09685, 0.417, 0.1331, 0.3547, 0.7148, 0.3451, 0.7355, 0.3388, 0.7347, 0.3419, 0.7132, 0.3559, 0.258, 0.3659, 0.2369, 0.3841, 0.2417, 0.3679, 0.2611, 0.3641, 0.5806, 0.3583, 0.6132, 0.3146, 0.613, 0.3104, 0.5802, 0.3465, 0.2783, 0.3559, 0.258, 0.3679, 0.2611, 0.3524, 0.2798, 0.371, 0.542, 0.3641, 0.5806, 0.3104, 0.5802, 0.3054, 0.5415, 0.417, 0.1331, 0.435, 0.09685, 0.4942, 0.1131, 0.4656, 0.1463, 0.3419, 0.7132, 0.3388, 0.7347, 0.3322, 0.7347, 0.3288, 0.7132, 0.4017, 0.1637, 0.417, 0.1331, 0.4656, 0.1463, 0.4414, 0.1744, 0.3453, 0.6909, 0.3419, 0.7132, 0.3288, 0.7132, 0.3254, 0.6909, 0.3885, 0.1905, 0.4017, 0.1637, 0.4414, 0.1744, 0.4202, 0.199, 0.3491, 0.6673, 0.3453, 0.6909, 0.3254, 0.6909, 0.3219, 0.6673, 0.3767, 0.2147, 0.3885, 0.1905, 0.4202, 0.199, 0.4014, 0.2212, 0.3534, 0.6417, 0.3491, 0.6673, 0.3219, 0.6673, 0.3184, 0.6416, 0.3659, 0.2369, 0.3767, 0.2147, 0.4014, 0.2212, 0.3841, 0.2417, 0.3583, 0.6132, 0.3534, 0.6417, 0.3184, 0.6416, 0.3146, 0.613, 0.4202, 0.199, 0.4414, 0.1744, 0.4769, 0.1898, 0.4488, 0.2113, 0.3219, 0.6673, 0.3254, 0.6909, 0.3058, 0.6935, 0.2953, 0.6707, 0.4014, 0.2212, 0.4202, 0.199, 0.4488, 0.2113, 0.4236, 0.2307, 0.3184, 0.6416, 0.3219, 0.6673, 0.2953, 0.6707, 0.284, 0.6459, 0.3841, 0.2417, 0.4014, 0.2212, 0.4236, 0.2307, 0.4004, 0.2487, 0.3146, 0.613, 0.3184, 0.6416, 0.284, 0.6459, 0.2716, 0.6182, 0.3679, 0.2611, 0.3841, 0.2417, 0.4004, 0.2487, 0.3787, 0.2656, 0.3104, 0.5802, 0.3146, 0.613, 0.2716, 0.6182, 0.2575, 0.5865, 0.3524, 0.2798, 0.3679, 0.2611, 0.3787, 0.2656, 0.3578, 0.2821, 0.3054, 0.5415, 0.3104, 0.5802, 0.2575, 0.5865, 0.2408, 0.5491, 0.4656, 0.1463, 0.4942, 0.1131, 0.5472, 0.1363, 0.5092, 0.1652, 0.3288, 0.7132, 0.3322, 0.7347, 0.3259, 0.7356, 0.3159, 0.7149, 0.4414, 0.1744, 0.4656, 0.1463, 0.5092, 0.1652, 0.4769, 0.1898, 0.3254, 0.6909, 0.3288, 0.7132, 0.3159, 0.7149, 0.3058, 0.6935, 0.3578, 0.2821, 0.3787, 0.2656, 0.3878, 0.2714, 0.3623, 0.2849, 0.2408, 0.5491, 0.2575, 0.5865, 0.2074, 0.5994, 0.1797, 0.5647, 0.5092, 0.1652, 0.5472, 0.1363, 0.5922, 0.1655, 0.5462, 0.1892, 0.3159, 0.7149, 0.3259, 0.7356, 0.3199, 0.7372, 0.3039, 0.7182, 0.4769, 0.1898, 0.5092, 0.1652, 0.5462, 0.1892, 0.5072, 0.2093, 0.3058, 0.6935, 0.3159, 0.7149, 0.3039, 0.7182, 0.2874, 0.6984, 0.4488, 0.2113, 0.4769, 0.1898, 0.5072, 0.2093, 0.4732, 0.2269, 0.2953, 0.6707, 0.3058, 0.6935, 0.2874, 0.6984, 0.2701, 0.6773, 0.4236, 0.2307, 0.4488, 0.2113, 0.4732, 0.2269, 0.4425, 0.2428, 0.284, 0.6459, 0.2953, 0.6707, 0.2701, 0.6773, 0.2515, 0.6544, 0.4004, 0.2487, 0.4236, 0.2307, 0.4425, 0.2428, 0.4143, 0.2575, 0.2716, 0.6182, 0.284, 0.6459, 0.2515, 0.6544, 0.2309, 0.6288, 0.3787, 0.2656, 0.4004, 0.2487, 0.4143, 0.2575, 0.3878, 0.2714, 0.2575, 0.5865, 0.2716, 0.6182, 0.2309, 0.6288, 0.2074, 0.5994, 0.2701, 0.6773, 0.2874, 0.6984, 0.2708, 0.7056, 0.2474, 0.6871, 0.4425, 0.2428, 0.4732, 0.2269, 0.4925, 0.2452, 0.4574, 0.257, 0.2515, 0.6544, 0.2701, 0.6773, 0.2474, 0.6871, 0.2222, 0.6669, 0.4143, 0.2575, 0.4425, 0.2428, 0.4574, 0.257, 0.4253, 0.2679, 0.2309, 0.6288, 0.2515, 0.6544, 0.2222, 0.6669, 0.1941, 0.6443, 0.3878, 0.2714, 0.4143, 0.2575, 0.4253, 0.2679, 0.395, 0.2783, 0.2074, 0.5994, 0.2309, 0.6288, 0.1941, 0.6443, 0.1621, 0.6184, 0.3623, 0.2849, 0.3878, 0.2714, 0.395, 0.2783, 0.3659, 0.2883, 0.1797, 0.5647, 0.2074, 0.5994, 0.1621, 0.6184, 0.1243, 0.5878, 0.5462, 0.1892, 0.5922, 0.1655, 0.6275, 0.1997, 0.5752, 0.2173, 0.3039, 0.7182, 0.3199, 0.7372, 0.3145, 0.7396, 0.293, 0.7229, 0.5072, 0.2093, 0.5462, 0.1892, 0.5752, 0.2173, 0.5308, 0.2321, 0.2874, 0.6984, 0.3039, 0.7182, 0.293, 0.7229, 0.2708, 0.7056, 0.4732, 0.2269, 0.5072, 0.2093, 0.5308, 0.2321, 0.4925, 0.2452, 0.1243, 0.5878, 0.1621, 0.6184, 0.1234, 0.6428, 0.07689, 0.6174, 0.5752, 0.2173, 0.6275, 0.1997, 0.6519, 0.2376, 0.5953, 0.2484, 0.293, 0.7229, 0.3145, 0.7396, 0.3099, 0.7425, 0.2838, 0.7289, 0.5308, 0.2321, 0.5752, 0.2173, 0.5953, 0.2484, 0.5473, 0.2574, 0.2708, 0.7056, 0.293, 0.7229, 0.2838, 0.7289, 0.2567, 0.7147, 0.4925, 0.2452, 0.5308, 0.2321, 0.5473, 0.2574, 0.5054, 0.2656, 0.2474, 0.6871, 0.2708, 0.7056, 0.2567, 0.7147, 0.2281, 0.6994, 0.4574, 0.257, 0.4925, 0.2452, 0.5054, 0.2656, 0.4676, 0.2728, 0.2222, 0.6669, 0.2474, 0.6871, 0.2281, 0.6994, 0.1972, 0.6828, 0.4253, 0.2679, 0.4574, 0.257, 0.4676, 0.2728, 0.4328, 0.2795, 0.1941, 0.6443, 0.2222, 0.6669, 0.1972, 0.6828, 0.1628, 0.6642, 0.395, 0.2783, 0.4253, 0.2679, 0.4328, 0.2795, 0.4, 0.2859, 0.1621, 0.6184, 0.1941, 0.6443, 0.1628, 0.6642, 0.1234, 0.6428, 0.3659, 0.2883, 0.395, 0.2783, 0.4, 0.2859, 0.3684, 0.2921, 0.4676, 0.2728, 0.5054, 0.2656, 0.5118, 0.2872, 0.4729, 0.2895, 0.1972, 0.6828, 0.2281, 0.6994, 0.213, 0.714, 0.1775, 0.7016, 0.4328, 0.2795, 0.4676, 0.2728, 0.4729, 0.2895, 0.4367, 0.2918, 0.1628, 0.6642, 0.1972, 0.6828, 0.1775, 0.7016, 0.138, 0.6877, 0.4, 0.2859, 0.4328, 0.2795, 0.4367, 0.2918, 0.4026, 0.294, 0.1234, 0.6428, 0.1628, 0.6642, 0.138, 0.6877, 0.09277, 0.6716, 0.3684, 0.2921, 0.4, 0.2859, 0.4026, 0.294, 0.3697, 0.2961, 0.07689, 0.6174, 0.1234, 0.6428, 0.09277, 0.6716, 0.03929, 0.6525, 0.5953, 0.2484, 0.6519, 0.2376, 0.6644, 0.2778, 0.6055, 0.2814, 0.2838, 0.7289, 0.3099, 0.7425, 0.3063, 0.746, 0.2765, 0.736, 0.5473, 0.2574, 0.5953, 0.2484, 0.6055, 0.2814, 0.5558, 0.2844, 0.2567, 0.7147, 0.2838, 0.7289, 0.2765, 0.736, 0.2457, 0.7254, 0.5054, 0.2656, 0.5473, 0.2574, 0.5558, 0.2844, 0.5118, 0.2872, 0.2281, 0.6994, 0.2567, 0.7147, 0.2457, 0.7254, 0.213, 0.714, 0.6055, 0.2814, 0.6644, 0.2778, 0.6644, 0.3189, 0.6056, 0.3151, 0.2765, 0.736, 0.3063, 0.746, 0.3039, 0.7499, 0.2716, 0.7438, 0.5558, 0.2844, 0.6055, 0.2814, 0.6056, 0.3151, 0.5557, 0.3119, 0.2457, 0.7254, 0.2765, 0.736, 0.2716, 0.7438, 0.2381, 0.7373, 0.5118, 0.2872, 0.5558, 0.2844, 0.5557, 0.3119, 0.5122, 0.3091, 0.213, 0.714, 0.2457, 0.7254, 0.2381, 0.7373, 0.2025, 0.7303, 0.4729, 0.2895, 0.5118, 0.2872, 0.5122, 0.3091, 0.473, 0.3066, 0.1775, 0.7016, 0.213, 0.714, 0.2025, 0.7303, 0.1639, 0.7226, 0.4367, 0.2918, 0.4729, 0.2895, 0.473, 0.3066, 0.4368, 0.3043, 0.138, 0.6877, 0.1775, 0.7016, 0.1639, 0.7226, 0.1208, 0.7139, 0.4026, 0.294, 0.4367, 0.2918, 0.4368, 0.3043, 0.4027, 0.3022, 0.09277, 0.6716, 0.138, 0.6877, 0.1208, 0.7139, 0.07145, 0.7038, 0.3697, 0.2961, 0.4026, 0.294, 0.4027, 0.3022, 0.3698, 0.3002, 0.03929, 0.6525, 0.09277, 0.6716, 0.07145, 0.7038, 0.01301, 0.6918, 0.1639, 0.7226, 0.2025, 0.7303, 0.1973, 0.7476, 0.157, 0.7449, 0.4368, 0.3043, 0.473, 0.3066, 0.4679, 0.3234, 0.4331, 0.3166, 0.1208, 0.7139, 0.1639, 0.7226, 0.157, 0.7449, 0.112, 0.7418, 0.4027, 0.3022, 0.4368, 0.3043, 0.4331, 0.3166, 0.4003, 0.3103, 0.07145, 0.7038, 0.1208, 0.7139, 0.112, 0.7418, 0.06035, 0.7381, 0.3698, 0.3002, 0.4027, 0.3022, 0.4003, 0.3103, 0.3686, 0.3043, 0.01301, 0.6918, 0.07145, 0.7038, 0.06035, 0.7381, -0.0008282, 0.7338, 0.6056, 0.3151, 0.6644, 0.3189, 0.652, 0.3592, 0.5954, 0.3482, 0.2716, 0.7438, 0.3039, 0.7499, 0.3027, 0.7541, 0.2691, 0.7521, 0.5557, 0.3119, 0.6056, 0.3151, 0.5954, 0.3482, 0.5474, 0.3388, 0.2381, 0.7373, 0.2716, 0.7438, 0.2691, 0.7521, 0.2343, 0.7499, 0.5122, 0.3091, 0.5557, 0.3119, 0.5474, 0.3388, 0.5058, 0.3308, 0.2025, 0.7303, 0.2381, 0.7373, 0.2343, 0.7499, 0.1973, 0.7476, 0.473, 0.3066, 0.5122, 0.3091, 0.5058, 0.3308, 0.4679, 0.3234, 0.5954, 0.3482, 0.652, 0.3592, 0.6277, 0.3971, 0.5755, 0.3793, 0.2691, 0.7521, 0.3027, 0.7541, 0.3028, 0.7582, 0.2692, 0.7605, 0.5474, 0.3388, 0.5954, 0.3482, 0.5755, 0.3793, 0.5313, 0.3642, 0.2343, 0.7499, 0.2691, 0.7521, 0.2692, 0.7605, 0.2344, 0.7628, 0.5058, 0.3308, 0.5474, 0.3388, 0.5313, 0.3642, 0.4926, 0.3512, 0.1973, 0.7476, 0.2343, 0.7499, 0.2344, 0.7628, 0.1974, 0.7652, 0.4679, 0.3234, 0.5058, 0.3308, 0.4926, 0.3512, 0.4578, 0.3392, 0.157, 0.7449, 0.1973, 0.7476, 0.1974, 0.7652, 0.157, 0.7676, 0.4331, 0.3166, 0.4679, 0.3234, 0.4578, 0.3392, 0.4258, 0.3282, 0.112, 0.7418, 0.157, 0.7449, 0.157, 0.7676, 0.112, 0.7703, 0.4003, 0.3103, 0.4331, 0.3166, 0.4258, 0.3282, 0.3955, 0.3179, 0.06035, 0.7381, 0.112, 0.7418, 0.112, 0.7703, 0.06001, 0.7733, 0.3686, 0.3043, 0.4003, 0.3103, 0.3955, 0.3179, 0.3662, 0.3081, -0.0008282, 0.7338, 0.06035, 0.7381, 0.06001, 0.7733, -0.001545, 0.7768, 0.4258, 0.3282, 0.4578, 0.3392, 0.4431, 0.3535, 0.415, 0.3387, 0.112, 0.7703, 0.157, 0.7676, 0.1641, 0.7899, 0.1208, 0.7983, 0.3955, 0.3179, 0.4258, 0.3282, 0.415, 0.3387, 0.3884, 0.3248, 0.06001, 0.7733, 0.112, 0.7703, 0.1208, 0.7983, 0.07056, 0.808, 0.3662, 0.3081, 0.3955, 0.3179, 0.3884, 0.3248, 0.3627, 0.3115, -0.001545, 0.7768, 0.06001, 0.7733, 0.07056, 0.808, 0.01114, 0.8194, 0.5755, 0.3793, 0.6277, 0.3971, 0.5923, 0.4314, 0.5464, 0.4075, 0.2692, 0.7605, 0.3028, 0.7582, 0.3041, 0.7624, 0.2719, 0.7688, 0.5313, 0.3642, 0.5755, 0.3793, 0.5464, 0.4075, 0.5077, 0.3871, 0.2344, 0.7628, 0.2692, 0.7605, 0.2719, 0.7688, 0.2385, 0.7754, 0.4926, 0.3512, 0.5313, 0.3642, 0.5077, 0.3871, 0.4735, 0.3695, 0.1974, 0.7652, 0.2344, 0.7628, 0.2385, 0.7754, 0.2029, 0.7824, 0.4578, 0.3392, 0.4926, 0.3512, 0.4735, 0.3695, 0.4431, 0.3535, 0.157, 0.7676, 0.1974, 0.7652, 0.2029, 0.7824, 0.1641, 0.7899, 0.5077, 0.3871, 0.5464, 0.4075, 0.5094, 0.4315, 0.4775, 0.4067, 0.2385, 0.7754, 0.2719, 0.7688, 0.2771, 0.7766, 0.2463, 0.7873, 0.4735, 0.3695, 0.5077, 0.3871, 0.4775, 0.4067, 0.4492, 0.385, 0.2029, 0.7824, 0.2385, 0.7754, 0.2463, 0.7873, 0.2136, 0.7986, 0.4431, 0.3535, 0.4735, 0.3695, 0.4492, 0.385, 0.4243, 0.3656, 0.1641, 0.7899, 0.2029, 0.7824, 0.2136, 0.7986, 0.1779, 0.8109, 0.415, 0.3387, 0.4431, 0.3535, 0.4243, 0.3656, 0.4012, 0.3476, 0.1208, 0.7983, 0.1641, 0.7899, 0.1779, 0.8109, 0.1382, 0.8245, 0.3884, 0.3248, 0.415, 0.3387, 0.4012, 0.3476, 0.3794, 0.3307, 0.07056, 0.808, 0.1208, 0.7983, 0.1382, 0.8245, 0.09163, 0.8407, 0.3627, 0.3115, 0.3884, 0.3248, 0.3794, 0.3307, 0.3582, 0.3144, 0.01114, 0.8194, 0.07056, 0.808, 0.09163, 0.8407, 0.03707, 0.8596, 0.5464, 0.4075, 0.5923, 0.4314, 0.5471, 0.4608, 0.5094, 0.4315, 0.2719, 0.7688, 0.3041, 0.7624, 0.3067, 0.7662, 0.2771, 0.7766, 0.3794, 0.3307, 0.4012, 0.3476, 0.385, 0.3547, 0.3687, 0.3354, 0.09163, 0.8407, 0.1382, 0.8245, 0.1628, 0.8482, 0.1229, 0.8699, 0.3582, 0.3144, 0.3794, 0.3307, 0.3687, 0.3354, 0.3529, 0.3167, 0.03707, 0.8596, 0.09163, 0.8407, 0.1229, 0.8699, 0.07543, 0.8955, 0.5094, 0.4315, 0.5471, 0.4608, 0.4939, 0.4839, 0.4657, 0.4505, 0.2771, 0.7766, 0.3067, 0.7662, 0.3103, 0.7697, 0.2845, 0.7836, 0.4775, 0.4067, 0.5094, 0.4315, 0.4657, 0.4505, 0.4418, 0.4221, 0.2463, 0.7873, 0.2771, 0.7766, 0.2845, 0.7836, 0.2576, 0.7979, 0.4492, 0.385, 0.4775, 0.4067, 0.4418, 0.4221, 0.4209, 0.3976, 0.2136, 0.7986, 0.2463, 0.7873, 0.2576, 0.7979, 0.229, 0.8132, 0.4243, 0.3656, 0.4492, 0.385, 0.4209, 0.3976, 0.4022, 0.3752, 0.1779, 0.8109, 0.2136, 0.7986, 0.229, 0.8132, 0.1977, 0.8297, 0.4012, 0.3476, 0.4243, 0.3656, 0.4022, 0.3752, 0.385, 0.3547, 0.1382, 0.8245, 0.1779, 0.8109, 0.1977, 0.8297, 0.1628, 0.8482, 0.2576, 0.7979, 0.2845, 0.7836, 0.2939, 0.7895, 0.2719, 0.8069, 0.4209, 0.3976, 0.4418, 0.4221, 0.4023, 0.4329, 0.389, 0.4061, 0.229, 0.8132, 0.2576, 0.7979, 0.2719, 0.8069, 0.2485, 0.8255, 0.4022, 0.3752, 0.4209, 0.3976, 0.389, 0.4061, 0.3776, 0.3819, 0.1977, 0.8297, 0.229, 0.8132, 0.2485, 0.8255, 0.223, 0.8456, 0.385, 0.3547, 0.4022, 0.3752, 0.3776, 0.3819, 0.3669, 0.3596, 0.1628, 0.8482, 0.1977, 0.8297, 0.223, 0.8456, 0.1944, 0.8681, 0.3687, 0.3354, 0.385, 0.3547, 0.3669, 0.3596, 0.3568, 0.3386, 0.1229, 0.8699, 0.1628, 0.8482, 0.1944, 0.8681, 0.1623, 0.8944, 0.3529, 0.3167, 0.3687, 0.3354, 0.3568, 0.3386, 0.347, 0.3184, 0.07543, 0.8955, 0.1229, 0.8699, 0.1623, 0.8944, 0.1239, 0.9254, 0.4657, 0.4505, 0.4939, 0.4839, 0.4346, 0.5, 0.417, 0.4637, 0.2845, 0.7836, 0.3103, 0.7697, 0.315, 0.7726, 0.2939, 0.7895, 0.4418, 0.4221, 0.4657, 0.4505, 0.417, 0.4637, 0.4023, 0.4329, 0.1623, 0.8944, 0.1944, 0.8681, 0.2315, 0.8837, 0.2082, 0.9133, 0.347, 0.3184, 0.3568, 0.3386, 0.3442, 0.3403, 0.3407, 0.3192, 0.1239, 0.9254, 0.1623, 0.8944, 0.2082, 0.9133, 0.1803, 0.9484, 0.417, 0.4637, 0.4346, 0.5, 0.3715, 0.5085, 0.3653, 0.4706, 0.2939, 0.7895, 0.315, 0.7726, 0.3205, 0.7749, 0.3049, 0.7941, 0.4023, 0.4329, 0.417, 0.4637, 0.3653, 0.4706, 0.3602, 0.4385, 0.2719, 0.8069, 0.2939, 0.7895, 0.3049, 0.7941, 0.2887, 0.8139, 0.389, 0.4061, 0.4023, 0.4329, 0.3602, 0.4385, 0.3552, 0.4106, 0.2485, 0.8255, 0.2719, 0.8069, 0.2887, 0.8139, 0.2714, 0.8351, 0.3776, 0.3819, 0.389, 0.4061, 0.3552, 0.4106, 0.3513, 0.3854, 0.223, 0.8456, 0.2485, 0.8255, 0.2714, 0.8351, 0.2525, 0.858, 0.3669, 0.3596, 0.3776, 0.3819, 0.3513, 0.3854, 0.3477, 0.3622, 0.1944, 0.8681, 0.223, 0.8456, 0.2525, 0.858, 0.2315, 0.8837, 0.3568, 0.3386, 0.3669, 0.3596, 0.3477, 0.3622, 0.3442, 0.3403, 0.3552, 0.4106, 0.3602, 0.4385, 0.317, 0.4388, 0.3207, 0.4107, 0.2714, 0.8351, 0.2887, 0.8139, 0.3072, 0.8187, 0.2967, 0.8416, 0.3513, 0.3854, 0.3552, 0.4106, 0.3207, 0.4107, 0.3245, 0.3855, 0.2525, 0.858, 0.2714, 0.8351, 0.2967, 0.8416, 0.2853, 0.8664, 0.3477, 0.3622, 0.3513, 0.3854, 0.3245, 0.3855, 0.328, 0.3623, 0.2315, 0.8837, 0.2525, 0.858, 0.2853, 0.8664, 0.2725, 0.8941, 0.3442, 0.3403, 0.3477, 0.3622, 0.328, 0.3623, 0.3313, 0.3404, 0.2082, 0.9133, 0.2315, 0.8837, 0.2725, 0.8941, 0.2588, 0.926, 0.3407, 0.3192, 0.3442, 0.3403, 0.3313, 0.3404, 0.3343, 0.3192, 0.1803, 0.9484, 0.2082, 0.9133, 0.2588, 0.926, 0.2422, 0.9637, 0.3653, 0.4706, 0.3715, 0.5085, 0.3069, 0.509, 0.3123, 0.471, 0.3049, 0.7941, 0.3205, 0.7749, 0.3265, 0.7764, 0.3171, 0.7972, 0.3602, 0.4385, 0.3653, 0.4706, 0.3123, 0.471, 0.317, 0.4388, 0.2887, 0.8139, 0.3049, 0.7941, 0.3171, 0.7972, 0.3072, 0.8187, 0.3343, 0.3192, 0.3313, 0.3404, 0.3186, 0.3388, 0.328, 0.3185, 0.2422, 0.9637, 0.2588, 0.926, 0.312, 0.9321, 0.3072, 0.9709, 0.3123, 0.471, 0.3069, 0.509, 0.2432, 0.5014, 0.2601, 0.4647, 0.3171, 0.7972, 0.3265, 0.7764, 0.3329, 0.7772, 0.33, 0.7987, 0.317, 0.4388, 0.3123, 0.471, 0.2601, 0.4647, 0.2745, 0.4337, 0.3072, 0.8187, 0.3171, 0.7972, 0.33, 0.7987, 0.3269, 0.8211, 0.3207, 0.4107, 0.317, 0.4388, 0.2745, 0.4337, 0.2867, 0.4065, 0.2967, 0.8416, 0.3072, 0.8187, 0.3269, 0.8211, 0.3235, 0.8448, 0.3245, 0.3855, 0.3207, 0.4107, 0.2867, 0.4065, 0.2982, 0.3823, 0.2853, 0.8664, 0.2967, 0.8416, 0.3235, 0.8448, 0.3198, 0.8705, 0.328, 0.3623, 0.3245, 0.3855, 0.2982, 0.3823, 0.3087, 0.3599, 0.2725, 0.8941, 0.2853, 0.8664, 0.3198, 0.8705, 0.3158, 0.8992, 0.3313, 0.3404, 0.328, 0.3623, 0.3087, 0.3599, 0.3186, 0.3388, 0.2588, 0.926, 0.2725, 0.8941, 0.3158, 0.8992, 0.312, 0.9321, 0.3235, 0.8448, 0.3269, 0.8211, 0.3468, 0.8209, 0.3507, 0.8445, 0.2982, 0.3823, 0.2867, 0.4065, 0.2546, 0.3982, 0.2733, 0.3758, 0.3198, 0.8705, 0.3235, 0.8448, 0.3507, 0.8445, 0.3549, 0.8702, 0.3087, 0.3599, 0.2982, 0.3823, 0.2733, 0.3758, 0.2905, 0.3552, 0.3158, 0.8992, 0.3198, 0.8705, 0.3549, 0.8702, 0.3596, 0.8988, 0.3186, 0.3388, 0.3087, 0.3599, 0.2905, 0.3552, 0.3066, 0.3357, 0.312, 0.9321, 0.3158, 0.8992, 0.3596, 0.8988, 0.3658, 0.9314, 0.328, 0.3185, 0.3186, 0.3388, 0.3066, 0.3357, 0.322, 0.3169, 0.3072, 0.9709, 0.312, 0.9321, 0.3658, 0.9314, 0.3728, 0.9699, 0.2601, 0.4647, 0.2432, 0.5014, 0.1829, 0.486, 0.2107, 0.452, 0.33, 0.7987, 0.3329, 0.7772, 0.3394, 0.7771, 0.3431, 0.7986, 0.2745, 0.4337, 0.2601, 0.4647, 0.2107, 0.452, 0.2344, 0.4234, 0.3269, 0.8211, 0.33, 0.7987, 0.3431, 0.7986, 0.3468, 0.8209, 0.2867, 0.4065, 0.2745, 0.4337, 0.2344, 0.4234, 0.2546, 0.3982, 0.3728, 0.9699, 0.3658, 0.9314, 0.4181, 0.924, 0.4364, 0.9607, 0.2107, 0.452, 0.1829, 0.486, 0.1282, 0.4633, 0.166, 0.4334, 0.3431, 0.7986, 0.3394, 0.7771, 0.3458, 0.7763, 0.3559, 0.7969, 0.2344, 0.4234, 0.2107, 0.452, 0.166, 0.4334, 0.1981, 0.4082, 0.3468, 0.8209, 0.3431, 0.7986, 0.3559, 0.7969, 0.3663, 0.8182, 0.2546, 0.3982, 0.2344, 0.4234, 0.1981, 0.4082, 0.2257, 0.386, 0.3507, 0.8445, 0.3468, 0.8209, 0.3663, 0.8182, 0.3772, 0.8409, 0.2733, 0.3758, 0.2546, 0.3982, 0.2257, 0.386, 0.2509, 0.3663, 0.3549, 0.8702, 0.3507, 0.8445, 0.3772, 0.8409, 0.3892, 0.8655, 0.2905, 0.3552, 0.2733, 0.3758, 0.2509, 0.3663, 0.2741, 0.3483, 0.3596, 0.8988, 0.3549, 0.8702, 0.3892, 0.8655, 0.4024, 0.8929, 0.3066, 0.3357, 0.2905, 0.3552, 0.2741, 0.3483, 0.2958, 0.3312, 0.3658, 0.9314, 0.3596, 0.8988, 0.4024, 0.8929, 0.4181, 0.924, 0.322, 0.3169, 0.3066, 0.3357, 0.2958, 0.3312, 0.3167, 0.3147, 0.2509, 0.3663, 0.2257, 0.386, 0.201, 0.3704, 0.2318, 0.3543, 0.3892, 0.8655, 0.3772, 0.8409, 0.4021, 0.834, 0.4213, 0.8567, 0.2741, 0.3483, 0.2509, 0.3663, 0.2318, 0.3543, 0.26, 0.3394, 0.4024, 0.8929, 0.3892, 0.8655, 0.4213, 0.8567, 0.4427, 0.882, 0.2958, 0.3312, 0.2741, 0.3483, 0.26, 0.3394, 0.2866, 0.3254, 0.4181, 0.924, 0.4024, 0.8929, 0.4427, 0.882, 0.467, 0.9102, 0.3167, 0.3147, 0.2958, 0.3312, 0.2866, 0.3254, 0.3121, 0.3118, 0.4364, 0.9607, 0.4181, 0.924, 0.467, 0.9102, 0.496, 0.944, 0.166, 0.4334, 0.1282, 0.4633, 0.08146, 0.4341, 0.1278, 0.4094, 0.3559, 0.7969, 0.3458, 0.7763, 0.3518, 0.7746, 0.3679, 0.7936, 0.1981, 0.4082, 0.166, 0.4334, 0.1278, 0.4094, 0.1671, 0.3887, 0.3663, 0.8182, 0.3559, 0.7969, 0.3679, 0.7936, 0.3845, 0.8132, 0.2257, 0.386, 0.1981, 0.4082, 0.1671, 0.3887, 0.201, 0.3704, 0.3772, 0.8409, 0.3663, 0.8182, 0.3845, 0.8132, 0.4021, 0.834, 0.1278, 0.4094, 0.08146, 0.4341, 0.04447, 0.3994, 0.09763, 0.381, 0.3679, 0.7936, 0.3518, 0.7746, 0.3571, 0.7723, 0.3787, 0.7888, 0.1671, 0.3887, 0.1278, 0.4094, 0.09763, 0.381, 0.1426, 0.3656, 0.3845, 0.8132, 0.3679, 0.7936, 0.3787, 0.7888, 0.4009, 0.8059, 0.201, 0.3704, 0.1671, 0.3887, 0.1426, 0.3656, 0.1816, 0.3519, 0.4021, 0.834, 0.3845, 0.8132, 0.4009, 0.8059, 0.4245, 0.8241, 0.2318, 0.3543, 0.201, 0.3704, 0.1816, 0.3519, 0.2167, 0.34, 0.4213, 0.8567, 0.4021, 0.834, 0.4245, 0.8241, 0.45, 0.8439, 0.26, 0.3394, 0.2318, 0.3543, 0.2167, 0.34, 0.249, 0.329, 0.4427, 0.882, 0.4213, 0.8567, 0.45, 0.8439, 0.4785, 0.8659, 0.2866, 0.3254, 0.26, 0.3394, 0.249, 0.329, 0.2793, 0.3185, 0.467, 0.9102, 0.4427, 0.882, 0.4785, 0.8659, 0.5111, 0.8909, 0.3121, 0.3118, 0.2866, 0.3254, 0.2793, 0.3185, 0.3085, 0.3084, 0.496, 0.944, 0.467, 0.9102, 0.5111, 0.8909, 0.5495, 0.9205, 0.249, 0.329, 0.2167, 0.34, 0.2063, 0.3241, 0.2413, 0.3174, 0.4785, 0.8659, 0.45, 0.8439, 0.4743, 0.8279, 0.5085, 0.8458, 0.2793, 0.3185, 0.249, 0.329, 0.2413, 0.3174, 0.2743, 0.3109, 0.5111, 0.8909, 0.4785, 0.8659, 0.5085, 0.8458, 0.5486, 0.8664, 0.3085, 0.3084, 0.2793, 0.3185, 0.2743, 0.3109, 0.3059, 0.3046, 0.5495, 0.9205, 0.5111, 0.8909, 0.5486, 0.8664, 0.5952, 0.8905, 0.09763, 0.381, 0.04447, 0.3994, 0.01884, 0.3606, 0.07676, 0.3493, 0.3787, 0.7888, 0.3571, 0.7723, 0.3617, 0.7693, 0.3878, 0.7828, 0.1426, 0.3656, 0.09763, 0.381, 0.07676, 0.3493, 0.1257, 0.3399, 0.4009, 0.8059, 0.3787, 0.7888, 0.3878, 0.7828, 0.4148, 0.7968, 0.1816, 0.3519, 0.1426, 0.3656, 0.1257, 0.3399, 0.1683, 0.3314, 0.4245, 0.8241, 0.4009, 0.8059, 0.4148, 0.7968, 0.4433, 0.8117, 0.2167, 0.34, 0.1816, 0.3519, 0.1683, 0.3314, 0.2063, 0.3241, 0.45, 0.8439, 0.4245, 0.8241, 0.4433, 0.8117, 0.4743, 0.8279, 0.3878, 0.7828, 0.3617, 0.7693, 0.3652, 0.7658, 0.3949, 0.7758, 0.1257, 0.3399, 0.07676, 0.3493, 0.06609, 0.3156, 0.1169, 0.3125, 0.4148, 0.7968, 0.3878, 0.7828, 0.3949, 0.7758, 0.4256, 0.7861, 0.1683, 0.3314, 0.1257, 0.3399, 0.1169, 0.3125, 0.1616, 0.3096, 0.4433, 0.8117, 0.4148, 0.7968, 0.4256, 0.7861, 0.458, 0.7972, 0.2063, 0.3241, 0.1683, 0.3314, 0.1616, 0.3096, 0.201, 0.3073, 0.4743, 0.8279, 0.4433, 0.8117, 0.458, 0.7972, 0.4933, 0.8091, 0.2413, 0.3174, 0.2063, 0.3241, 0.201, 0.3073, 0.2374, 0.305, 0.5085, 0.8458, 0.4743, 0.8279, 0.4933, 0.8091, 0.5327, 0.8226, 0.2743, 0.3109, 0.2413, 0.3174, 0.2374, 0.305, 0.2716, 0.3028, 0.5486, 0.8664, 0.5085, 0.8458, 0.5327, 0.8226, 0.5775, 0.8375, 0.3059, 0.3046, 0.2743, 0.3109, 0.2716, 0.3028, 0.3046, 0.3006, 0.5952, 0.8905, 0.5486, 0.8664, 0.5775, 0.8375, 0.6305, 0.8552, 0.07676, 0.3493, 0.01884, 0.3606, 0.00577, 0.3193, 0.06609, 0.3156, 0.3677, 0.7619, 0.3358, 0.7559, 0.3689, 0.7578, 0.3372, 0.2984, 0.3046, 0.2965, 0.3058, 0.2924, 0.3689, 0.7578, 0.3358, 0.7559, 0.3688, 0.7536, 0.3372, 0.2984, 0.3058, 0.2924, 0.3082, 0.2886, 0.3688, 0.7536, 0.3358, 0.7559, 0.3675, 0.7495, 0.3372, 0.2984, 0.3082, 0.2886, 0.3117, 0.2852, 0.3675, 0.7495, 0.3358, 0.7559, 0.3649, 0.7457, 0.3372, 0.2984, 0.3117, 0.2852, 0.3162, 0.2823, 0.3649, 0.7457, 0.3358, 0.7559, 0.3613, 0.7422, 0.3372, 0.2984, 0.3162, 0.2823, 0.3215, 0.28, 0.3613, 0.7422, 0.3358, 0.7559, 0.3566, 0.7393, 0.3372, 0.2984, 0.3215, 0.28, 0.3275, 0.2784, 0.3566, 0.7393, 0.3358, 0.7559, 0.3512, 0.737, 0.3372, 0.2984, 0.3275, 0.2784, 0.3337, 0.2775, 0.3512, 0.737, 0.3358, 0.7559, 0.3451, 0.7355, 0.3372, 0.2984, 0.3337, 0.2775, 0.3402, 0.2775, 0.3451, 0.7355, 0.3358, 0.7559, 0.3388, 0.7347, 0.3372, 0.2984, 0.3402, 0.2775, 0.3465, 0.2783, 0.3388, 0.7347, 0.3358, 0.7559, 0.3322, 0.7347, 0.3372, 0.2984, 0.3465, 0.2783, 0.3524, 0.2798, 0.3322, 0.7347, 0.3358, 0.7559, 0.3259, 0.7356, 0.3372, 0.2984, 0.3524, 0.2798, 0.3578, 0.2821, 0.3259, 0.7356, 0.3358, 0.7559, 0.3199, 0.7372, 0.3372, 0.2984, 0.3578, 0.2821, 0.3623, 0.2849, 0.3199, 0.7372, 0.3358, 0.7559, 0.3145, 0.7396, 0.3372, 0.2984, 0.3623, 0.2849, 0.3659, 0.2883, 0.3145, 0.7396, 0.3358, 0.7559, 0.3099, 0.7425, 0.3372, 0.2984, 0.3659, 0.2883, 0.3684, 0.2921, 0.3099, 0.7425, 0.3358, 0.7559, 0.3063, 0.746, 0.3372, 0.2984, 0.3684, 0.2921, 0.3697, 0.2961, 0.3063, 0.746, 0.3358, 0.7559, 0.3039, 0.7499, 0.3372, 0.2984, 0.3697, 0.2961, 0.3698, 0.3002, 0.3039, 0.7499, 0.3358, 0.7559, 0.3027, 0.7541, 0.3372, 0.2984, 0.3698, 0.3002, 0.3686, 0.3043, 0.3027, 0.7541, 0.3358, 0.7559, 0.3028, 0.7582, 0.3372, 0.2984, 0.3686, 0.3043, 0.3662, 0.3081, 0.3028, 0.7582, 0.3358, 0.7559, 0.3041, 0.7624, 0.3372, 0.2984, 0.3662, 0.3081, 0.3627, 0.3115, 0.3041, 0.7624, 0.3358, 0.7559, 0.3067, 0.7662, 0.3372, 0.2984, 0.3627, 0.3115, 0.3582, 0.3144, 0.3067, 0.7662, 0.3358, 0.7559, 0.3103, 0.7697, 0.3372, 0.2984, 0.3582, 0.3144, 0.3529, 0.3167, 0.3103, 0.7697, 0.3358, 0.7559, 0.315, 0.7726, 0.3372, 0.2984, 0.3529, 0.3167, 0.347, 0.3184, 0.315, 0.7726, 0.3358, 0.7559, 0.3205, 0.7749, 0.3372, 0.2984, 0.347, 0.3184, 0.3407, 0.3192, 0.3205, 0.7749, 0.3358, 0.7559, 0.3265, 0.7764, 0.3372, 0.2984, 0.3407, 0.3192, 0.3343, 0.3192, 0.3265, 0.7764, 0.3358, 0.7559, 0.3329, 0.7772, 0.3372, 0.2984, 0.3343, 0.3192, 0.328, 0.3185, 0.3329, 0.7772, 0.3358, 0.7559, 0.3394, 0.7771, 0.3372, 0.2984, 0.328, 0.3185, 0.322, 0.3169, 0.3394, 0.7771, 0.3358, 0.7559, 0.3458, 0.7763, 0.3372, 0.2984, 0.322, 0.3169, 0.3167, 0.3147, 0.3458, 0.7763, 0.3358, 0.7559, 0.3518, 0.7746, 0.3372, 0.2984, 0.3167, 0.3147, 0.3121, 0.3118, 0.3372, 0.2984, 0.3121, 0.3118, 0.3085, 0.3084, 0.3518, 0.7746, 0.3358, 0.7559, 0.3571, 0.7723, 0.3571, 0.7723, 0.3358, 0.7559, 0.3617, 0.7693, 0.3372, 0.2984, 0.3085, 0.3084, 0.3059, 0.3046, 0.3617, 0.7693, 0.3358, 0.7559, 0.3652, 0.7658, 0.3372, 0.2984, 0.3059, 0.3046, 0.3046, 0.3006, 0.5327, 0.8226, 0.4933, 0.8091, 0.5067, 0.7885, 0.5491, 0.7967, 0.2716, 0.3028, 0.2374, 0.305, 0.2373, 0.2924, 0.2715, 0.2945, 0.5775, 0.8375, 0.5327, 0.8226, 0.5491, 0.7967, 0.597, 0.8058, 0.3046, 0.3006, 0.2716, 0.3028, 0.2715, 0.2945, 0.3046, 0.2965, 0.6305, 0.8552, 0.5775, 0.8375, 0.597, 0.8058, 0.6541, 0.8166, 0.3652, 0.7658, 0.3358, 0.7559, 0.3677, 0.7619, 0.3372, 0.2984, 0.3046, 0.3006, 0.3046, 0.2965, 0.06609, 0.3156, 0.00577, 0.3193, 0.005907, 0.277, 0.06615, 0.2811, 0.3949, 0.7758, 0.3652, 0.7658, 0.3677, 0.7619, 0.3999, 0.768, 0.1169, 0.3125, 0.06609, 0.3156, 0.06615, 0.2811, 0.117, 0.2845, 0.4256, 0.7861, 0.3949, 0.7758, 0.3999, 0.768, 0.4332, 0.7744, 0.1616, 0.3096, 0.1169, 0.3125, 0.117, 0.2845, 0.1613, 0.2875, 0.458, 0.7972, 0.4256, 0.7861, 0.4332, 0.7744, 0.4685, 0.7812, 0.201, 0.3073, 0.1616, 0.3096, 0.1613, 0.2875, 0.2009, 0.29, 0.4933, 0.8091, 0.458, 0.7972, 0.4685, 0.7812, 0.5067, 0.7885, 0.2374, 0.305, 0.201, 0.3073, 0.2009, 0.29, 0.2373, 0.2924])
me_sphere.use_remesh_preserve_volume = False
me_sphere.use_remesh_preserve_attributes = False
me_sphere.use_mirror_vertex_groups = False
me_sphere.update()

# ---- objects
ob_sphere = bpy.data.objects.new('Sphere', me_sphere)
ob_lamp = bpy.data.objects.new('Lamp', light_lamp)
ob_camera = bpy.data.objects.new('Camera', cam_camera)

# ---- transforms, parenting, visibility, modifiers, constraints
ob_sphere.location = (0.0, 0.0, 0.0)
ob_sphere.lineart.crease_threshold = 0.0
ob_lamp.location = (4.076, 1.005, 5.904)
ob_lamp.rotation_euler = (0.6503, 0.05522, 1.866)
ob_lamp.lock_rotations_4d = False
ob_lamp.empty_display_type = 'ARROWS'
ob_lamp.color = (0.0, 0.0, 0.0, 0.0)
ob_lamp.lineart.crease_threshold = 0.0
ob_camera.location = (7.481, -6.508, 5.344)
ob_camera.rotation_euler = (1.109, 0.01082, 0.8149)
ob_camera.lock_rotations_4d = False
ob_camera.empty_display_type = 'ARROWS'
ob_camera.color = (0.0, 0.0, 0.0, 0.0)
ob_camera.display_type = 'WIRE'
ob_camera.lineart.crease_threshold = 0.0

# ---- collection membership
col_collection_1.objects.link(ob_sphere)
col_collection_1.objects.link(ob_lamp)
col_collection_1.objects.link(ob_camera)

# ---- scene / render settings (as saved in the file)
scene.camera = ob_camera
scene.frame_start = 1; scene.frame_end = 250; scene.frame_set(1)
scene.render.engine = 'BLENDER_EEVEE_NEXT'
scene.render.resolution_percentage = 50
scene.render.dither_intensity = 0.0
scene.cycles.use_denoising = False
scene.cycles.samples = 10
scene.cycles.sampling_pattern = 'TABULATED_SOBOL'
scene.cycles.light_sampling_threshold = 0.0
scene.cycles.use_adaptive_sampling = False
scene.cycles.use_light_tree = False
scene.cycles.blur_glossy = 0.0
scene.cycles.pixel_filter_type = 'GAUSSIAN'
scene.cycles.sample_clamp_indirect = 0.0
scene.view_settings.view_transform = 'Standard'
bpy.context.view_layer.update()
